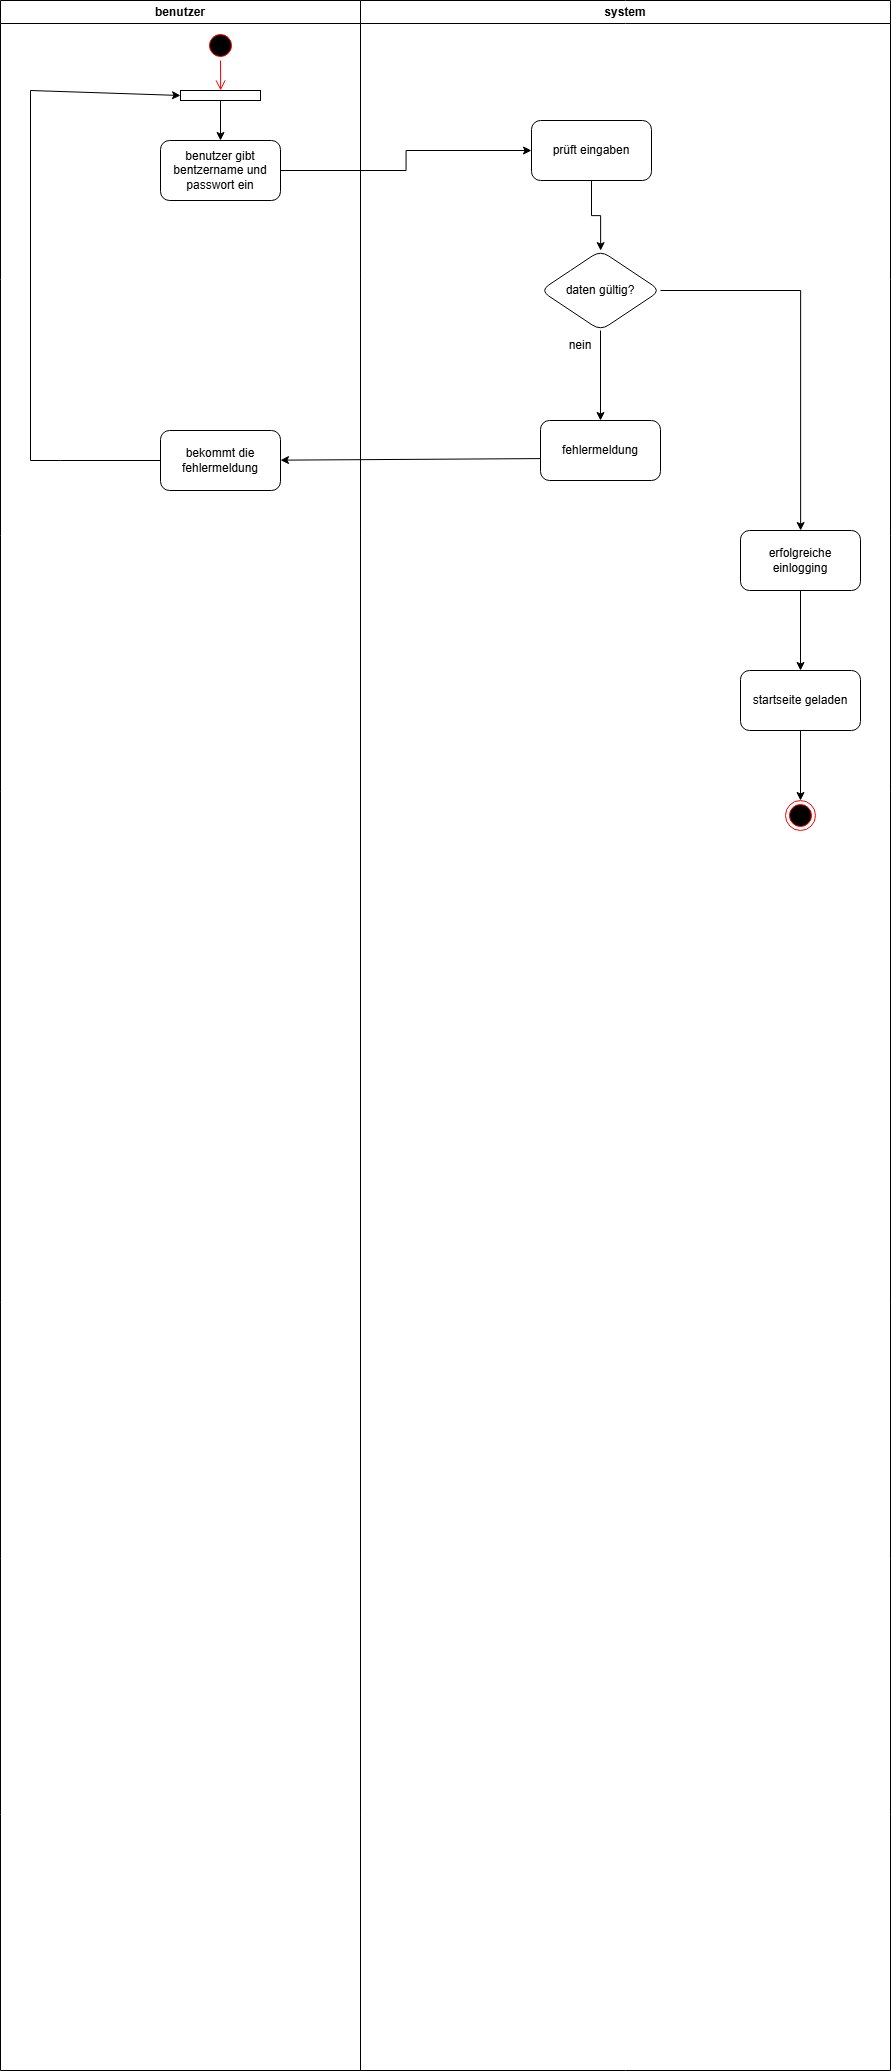

The diagram above was exported from draw.io. Its source (the exported page's mxGraphModel, read from the mxfile embedded in the PNG):
<mxGraphModel dx="1891" dy="1180" grid="1" gridSize="10" guides="1" tooltips="1" connect="1" arrows="1" fold="1" page="1" pageScale="1" pageWidth="827" pageHeight="1169" math="0" shadow="0">
  <root>
    <mxCell id="0" />
    <mxCell id="1" parent="0" />
    <mxCell id="EN5999Pq8SNPh4BZQzt2-3" parent="1" style="swimlane;whiteSpace=wrap;html=1;" value="benutzer" vertex="1">
      <mxGeometry height="2070" width="360" x="590" y="70" as="geometry" />
    </mxCell>
    <mxCell id="EN5999Pq8SNPh4BZQzt2-7" parent="EN5999Pq8SNPh4BZQzt2-3" style="ellipse;html=1;shape=startState;fillColor=#000000;strokeColor=#ff0000;" value="" vertex="1">
      <mxGeometry height="30" width="30" x="205" y="30" as="geometry" />
    </mxCell>
    <mxCell id="EN5999Pq8SNPh4BZQzt2-8" edge="1" parent="EN5999Pq8SNPh4BZQzt2-3" source="EN5999Pq8SNPh4BZQzt2-7" style="edgeStyle=orthogonalEdgeStyle;html=1;verticalAlign=bottom;endArrow=open;endSize=8;strokeColor=#ff0000;rounded=0;" value="">
      <mxGeometry relative="1" as="geometry">
        <Array as="points">
          <mxPoint x="220" y="90" />
          <mxPoint x="220" y="90" />
        </Array>
        <mxPoint x="220" y="90" as="targetPoint" />
      </mxGeometry>
    </mxCell>
    <mxCell id="EN5999Pq8SNPh4BZQzt2-9" parent="EN5999Pq8SNPh4BZQzt2-3" style="rounded=1;whiteSpace=wrap;html=1;" value="benutzer gibt bentzername und passwort ein" vertex="1">
      <mxGeometry height="60" width="120" x="160" y="140" as="geometry" />
    </mxCell>
    <mxCell id="EN5999Pq8SNPh4BZQzt2-16" parent="EN5999Pq8SNPh4BZQzt2-3" style="rounded=1;whiteSpace=wrap;html=1;" value="bekommt die fehlermeldung" vertex="1">
      <mxGeometry height="60" width="120" x="160" y="430" as="geometry" />
    </mxCell>
    <mxCell id="EN5999Pq8SNPh4BZQzt2-19" parent="EN5999Pq8SNPh4BZQzt2-3" style="html=1;points=[[0,0,0,0,5],[0,1,0,0,-5],[1,0,0,0,5],[1,1,0,0,-5]];perimeter=orthogonalPerimeter;outlineConnect=0;targetShapes=umlLifeline;portConstraint=eastwest;newEdgeStyle={&quot;curved&quot;:0,&quot;rounded&quot;:0};direction=south;" value="" vertex="1">
      <mxGeometry height="10" width="80" x="180" y="90" as="geometry" />
    </mxCell>
    <mxCell id="EN5999Pq8SNPh4BZQzt2-18" edge="1" parent="EN5999Pq8SNPh4BZQzt2-3" source="EN5999Pq8SNPh4BZQzt2-16" style="endArrow=classic;html=1;rounded=0;exitX=0;exitY=0.5;exitDx=0;exitDy=0;" value="">
      <mxGeometry height="50" relative="1" width="50" as="geometry">
        <Array as="points">
          <mxPoint x="60" y="460" />
          <mxPoint x="30" y="460" />
          <mxPoint x="30" y="90" />
        </Array>
        <mxPoint x="250" y="350" as="sourcePoint" />
        <mxPoint x="180" y="95" as="targetPoint" />
      </mxGeometry>
    </mxCell>
    <mxCell id="EN5999Pq8SNPh4BZQzt2-20" edge="1" parent="EN5999Pq8SNPh4BZQzt2-3" source="EN5999Pq8SNPh4BZQzt2-19" style="endArrow=classic;html=1;rounded=0;entryX=0.5;entryY=0;entryDx=0;entryDy=0;" target="EN5999Pq8SNPh4BZQzt2-9" value="">
      <mxGeometry height="50" relative="1" width="50" as="geometry">
        <mxPoint x="290" y="170" as="sourcePoint" />
        <mxPoint x="340" y="120" as="targetPoint" />
      </mxGeometry>
    </mxCell>
    <mxCell id="EN5999Pq8SNPh4BZQzt2-6" parent="1" style="swimlane;whiteSpace=wrap;html=1;" value="system" vertex="1">
      <mxGeometry height="2070" width="530" x="950" y="70" as="geometry" />
    </mxCell>
    <mxCell id="EN5999Pq8SNPh4BZQzt2-13" edge="1" parent="EN5999Pq8SNPh4BZQzt2-6" source="EN5999Pq8SNPh4BZQzt2-10" style="edgeStyle=orthogonalEdgeStyle;rounded=0;orthogonalLoop=1;jettySize=auto;html=1;" target="EN5999Pq8SNPh4BZQzt2-12" value="">
      <mxGeometry relative="1" as="geometry" />
    </mxCell>
    <mxCell id="EN5999Pq8SNPh4BZQzt2-10" parent="EN5999Pq8SNPh4BZQzt2-6" style="whiteSpace=wrap;html=1;rounded=1;" value="prüft eingaben" vertex="1">
      <mxGeometry height="60" width="120" x="171" y="120" as="geometry" />
    </mxCell>
    <mxCell id="EN5999Pq8SNPh4BZQzt2-15" edge="1" parent="EN5999Pq8SNPh4BZQzt2-6" source="EN5999Pq8SNPh4BZQzt2-12" style="edgeStyle=orthogonalEdgeStyle;rounded=0;orthogonalLoop=1;jettySize=auto;html=1;" target="EN5999Pq8SNPh4BZQzt2-14" value="">
      <mxGeometry relative="1" as="geometry" />
    </mxCell>
    <mxCell id="EN5999Pq8SNPh4BZQzt2-23" edge="1" parent="EN5999Pq8SNPh4BZQzt2-6" source="EN5999Pq8SNPh4BZQzt2-12" style="edgeStyle=orthogonalEdgeStyle;rounded=0;orthogonalLoop=1;jettySize=auto;html=1;" target="EN5999Pq8SNPh4BZQzt2-22" value="">
      <mxGeometry relative="1" as="geometry" />
    </mxCell>
    <mxCell id="EN5999Pq8SNPh4BZQzt2-12" parent="EN5999Pq8SNPh4BZQzt2-6" style="rhombus;whiteSpace=wrap;html=1;rounded=1;" value="daten gültig?" vertex="1">
      <mxGeometry height="80" width="120" x="180" y="250" as="geometry" />
    </mxCell>
    <mxCell id="EN5999Pq8SNPh4BZQzt2-14" parent="EN5999Pq8SNPh4BZQzt2-6" style="whiteSpace=wrap;html=1;rounded=1;" value="fehlermeldung" vertex="1">
      <mxGeometry height="60" width="120" x="180" y="420" as="geometry" />
    </mxCell>
    <mxCell id="EN5999Pq8SNPh4BZQzt2-25" edge="1" parent="EN5999Pq8SNPh4BZQzt2-6" source="EN5999Pq8SNPh4BZQzt2-22" style="edgeStyle=orthogonalEdgeStyle;rounded=0;orthogonalLoop=1;jettySize=auto;html=1;" target="EN5999Pq8SNPh4BZQzt2-24" value="">
      <mxGeometry relative="1" as="geometry" />
    </mxCell>
    <mxCell id="EN5999Pq8SNPh4BZQzt2-22" parent="EN5999Pq8SNPh4BZQzt2-6" style="whiteSpace=wrap;html=1;rounded=1;" value="erfolgreiche einlogging" vertex="1">
      <mxGeometry height="60" width="120" x="380" y="530" as="geometry" />
    </mxCell>
    <mxCell id="EN5999Pq8SNPh4BZQzt2-29" edge="1" parent="EN5999Pq8SNPh4BZQzt2-6" source="EN5999Pq8SNPh4BZQzt2-24" style="edgeStyle=orthogonalEdgeStyle;rounded=0;orthogonalLoop=1;jettySize=auto;html=1;" target="EN5999Pq8SNPh4BZQzt2-28" value="">
      <mxGeometry relative="1" as="geometry" />
    </mxCell>
    <mxCell id="EN5999Pq8SNPh4BZQzt2-24" parent="EN5999Pq8SNPh4BZQzt2-6" style="whiteSpace=wrap;html=1;rounded=1;" value="startseite geladen" vertex="1">
      <mxGeometry height="60" width="120" x="380" y="670" as="geometry" />
    </mxCell>
    <mxCell id="EN5999Pq8SNPh4BZQzt2-28" parent="EN5999Pq8SNPh4BZQzt2-6" style="ellipse;html=1;shape=endState;fillColor=#000000;strokeColor=#ff0000;" value="" vertex="1">
      <mxGeometry height="30" width="30" x="425" y="800" as="geometry" />
    </mxCell>
    <mxCell id="EN5999Pq8SNPh4BZQzt2-11" edge="1" parent="1" source="EN5999Pq8SNPh4BZQzt2-9" style="edgeStyle=orthogonalEdgeStyle;rounded=0;orthogonalLoop=1;jettySize=auto;html=1;" target="EN5999Pq8SNPh4BZQzt2-10" value="">
      <mxGeometry relative="1" as="geometry" />
    </mxCell>
    <mxCell id="EN5999Pq8SNPh4BZQzt2-17" edge="1" parent="1" source="EN5999Pq8SNPh4BZQzt2-14" style="endArrow=classic;html=1;rounded=0;exitX=-0.004;exitY=0.635;exitDx=0;exitDy=0;exitPerimeter=0;" target="EN5999Pq8SNPh4BZQzt2-16" value="">
      <mxGeometry height="50" relative="1" width="50" as="geometry">
        <mxPoint x="960" y="420" as="sourcePoint" />
        <mxPoint x="1010" y="370" as="targetPoint" />
      </mxGeometry>
    </mxCell>
    <mxCell id="EN5999Pq8SNPh4BZQzt2-21" parent="1" style="text;html=1;whiteSpace=wrap;strokeColor=none;fillColor=none;align=center;verticalAlign=middle;rounded=0;" value="nein" vertex="1">
      <mxGeometry height="30" width="60" x="1140" y="400" as="geometry" />
    </mxCell>
  </root>
</mxGraphModel>